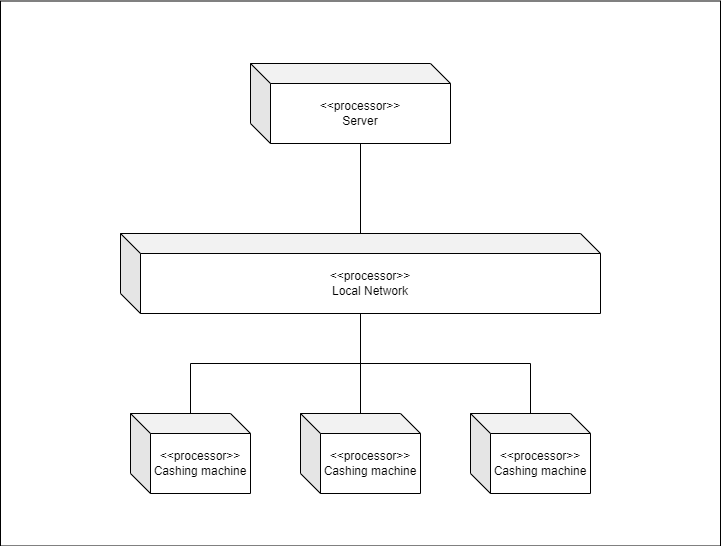

The diagram above was exported from draw.io. Its source (the exported page's mxGraphModel, read from the mxfile embedded in the PNG):
<mxGraphModel dx="1373" dy="1037" grid="1" gridSize="10" guides="1" tooltips="1" connect="1" arrows="1" fold="1" page="1" pageScale="1" pageWidth="827" pageHeight="1169" math="0" shadow="0">
  <root>
    <mxCell id="0" />
    <mxCell id="1" parent="0" />
    <mxCell id="SL2T-ubx2QsB9bYrbQ4f-13" value="" style="rounded=0;whiteSpace=wrap;html=1;labelBackgroundColor=none;" vertex="1" parent="1">
      <mxGeometry x="80" y="127.5" width="720" height="545" as="geometry" />
    </mxCell>
    <mxCell id="SL2T-ubx2QsB9bYrbQ4f-12" style="edgeStyle=orthogonalEdgeStyle;rounded=0;orthogonalLoop=1;jettySize=auto;html=1;entryX=0;entryY=0;entryDx=110;entryDy=80;entryPerimeter=0;endArrow=none;endFill=0;" edge="1" parent="1" source="SL2T-ubx2QsB9bYrbQ4f-1" target="SL2T-ubx2QsB9bYrbQ4f-11">
      <mxGeometry relative="1" as="geometry" />
    </mxCell>
    <mxCell id="SL2T-ubx2QsB9bYrbQ4f-1" value="&amp;lt;&amp;lt;processor&amp;gt;&amp;gt;&lt;br&gt;Local Network" style="shape=cube;whiteSpace=wrap;html=1;boundedLbl=1;backgroundOutline=1;darkOpacity=0.05;darkOpacity2=0.1;labelBackgroundColor=none;" vertex="1" parent="1">
      <mxGeometry x="200" y="360" width="480" height="80" as="geometry" />
    </mxCell>
    <mxCell id="SL2T-ubx2QsB9bYrbQ4f-8" style="edgeStyle=orthogonalEdgeStyle;rounded=0;orthogonalLoop=1;jettySize=auto;html=1;endArrow=none;endFill=0;" edge="1" parent="1" source="SL2T-ubx2QsB9bYrbQ4f-3" target="SL2T-ubx2QsB9bYrbQ4f-1">
      <mxGeometry relative="1" as="geometry" />
    </mxCell>
    <mxCell id="SL2T-ubx2QsB9bYrbQ4f-3" value="&amp;lt;&amp;lt;processor&amp;gt;&amp;gt;&lt;br&gt;Cashing machine" style="shape=cube;whiteSpace=wrap;html=1;boundedLbl=1;backgroundOutline=1;darkOpacity=0.05;darkOpacity2=0.1;labelBackgroundColor=none;" vertex="1" parent="1">
      <mxGeometry x="210" y="540" width="120" height="80" as="geometry" />
    </mxCell>
    <mxCell id="SL2T-ubx2QsB9bYrbQ4f-9" style="edgeStyle=orthogonalEdgeStyle;rounded=0;orthogonalLoop=1;jettySize=auto;html=1;endArrow=none;endFill=0;" edge="1" parent="1" source="SL2T-ubx2QsB9bYrbQ4f-4" target="SL2T-ubx2QsB9bYrbQ4f-1">
      <mxGeometry relative="1" as="geometry" />
    </mxCell>
    <mxCell id="SL2T-ubx2QsB9bYrbQ4f-4" value="&amp;lt;&amp;lt;processor&amp;gt;&amp;gt;&lt;br&gt;Cashing machine" style="shape=cube;whiteSpace=wrap;html=1;boundedLbl=1;backgroundOutline=1;darkOpacity=0.05;darkOpacity2=0.1;labelBackgroundColor=none;" vertex="1" parent="1">
      <mxGeometry x="380" y="540" width="120" height="80" as="geometry" />
    </mxCell>
    <mxCell id="SL2T-ubx2QsB9bYrbQ4f-10" style="edgeStyle=orthogonalEdgeStyle;rounded=0;orthogonalLoop=1;jettySize=auto;html=1;endArrow=none;endFill=0;" edge="1" parent="1" source="SL2T-ubx2QsB9bYrbQ4f-5" target="SL2T-ubx2QsB9bYrbQ4f-1">
      <mxGeometry relative="1" as="geometry" />
    </mxCell>
    <mxCell id="SL2T-ubx2QsB9bYrbQ4f-5" value="&amp;lt;&amp;lt;processor&amp;gt;&amp;gt;&lt;br&gt;Cashing machine" style="shape=cube;whiteSpace=wrap;html=1;boundedLbl=1;backgroundOutline=1;darkOpacity=0.05;darkOpacity2=0.1;labelBackgroundColor=none;" vertex="1" parent="1">
      <mxGeometry x="550" y="540" width="120" height="80" as="geometry" />
    </mxCell>
    <mxCell id="SL2T-ubx2QsB9bYrbQ4f-11" value="&amp;lt;&amp;lt;processor&amp;gt;&amp;gt;&lt;br&gt;Server" style="shape=cube;whiteSpace=wrap;html=1;boundedLbl=1;backgroundOutline=1;darkOpacity=0.05;darkOpacity2=0.1;labelBackgroundColor=none;" vertex="1" parent="1">
      <mxGeometry x="330" y="190" width="200" height="80" as="geometry" />
    </mxCell>
  </root>
</mxGraphModel>